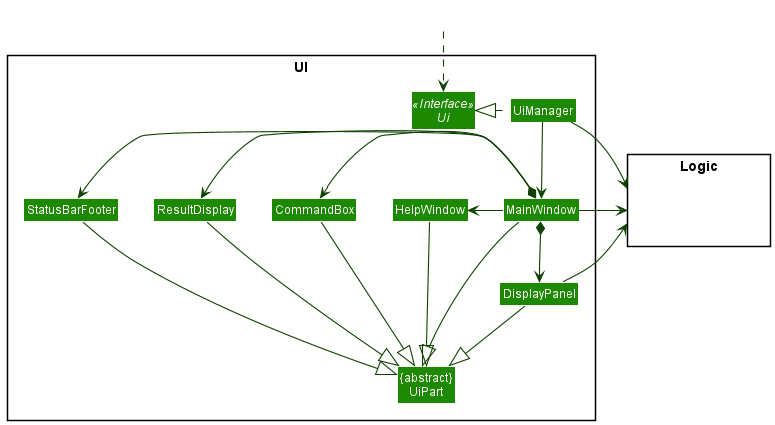

The diagram above was rendered by PlantUML. Its source (embedded in the PNG):
@startuml
!include style.puml
skinparam arrowThickness 1.1
skinparam arrowColor UI_COLOR_T4
skinparam classBackgroundColor UI_COLOR

package UI <<Rectangle>>{
Interface Ui <<Interface>>
Class "{abstract}\nUiPart" as UiPart
Class UiManager
Class StatusBarFooter
Class ResultDisplay
Class MainWindow
Class HelpWindow
Class CommandBox
Class DisplayPanel
}

package Logic <<Rectangle>> {
Class HiddenLogic #FFFFFF
}

Class HiddenOutside #FFFFFF

HiddenOutside ..> Ui

StatusBarFooter --|> UiPart
ResultDisplay --|> UiPart
MainWindow -right-|> UiPart
HelpWindow --|> UiPart
CommandBox --|> UiPart
DisplayPanel --|> UiPart

UiManager .left.|> Ui
UiManager -down-> MainWindow

MainWindow -left-> HelpWindow
MainWindow *-left-> CommandBox
MainWindow *-left-> ResultDisplay
MainWindow *-left-> StatusBarFooter
MainWindow *-down-> DisplayPanel

DisplayPanel --> Logic

UiManager -right-> Logic
MainWindow -left-> Logic

HelpWindow -[hidden]left- CommandBox
CommandBox -[hidden]left- ResultDisplay
ResultDisplay -[hidden]left- StatusBarFooter

MainWindow -[hidden]-|> UiPart
@enduml